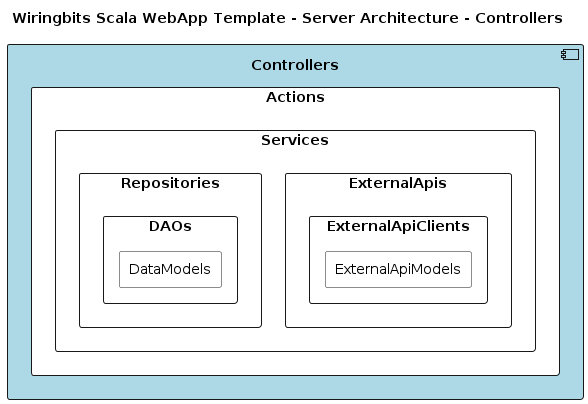

The diagram above was rendered by PlantUML. Its source (embedded in the PNG):
@startuml
Title Wiringbits Scala WebApp Template - Server Architecture - Controllers

skinparam {
    linetype ortho
}

skinparam component {
  BackgroundColor LightBlue
}
skinparam rectangle {
  BackgroundColor White
}

component Controllers {
    rectangle Actions {
        rectangle Services {
            rectangle ExternalApis {
                rectangle ExternalApiClients {
                    rectangle ExternalApiModels
                }
            }
            rectangle Repositories {
                rectangle DAOs {
                    rectangle DataModels
                }
            }
        }
    }
}
@enduml